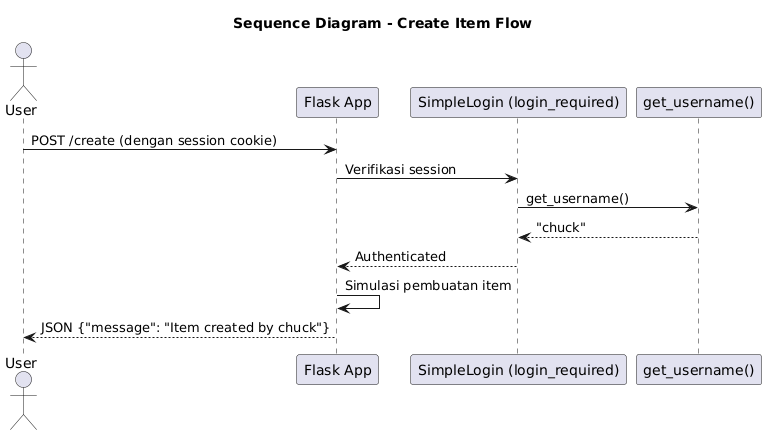

The diagram above was rendered by PlantUML. Its source (embedded in the PNG):
@startuml
title Sequence Diagram - Create Item Flow

actor User
participant "Flask App" as Flask
participant "SimpleLogin (login_required)" as LoginCheck
participant "get_username()" as UsernameFetcher

User -> Flask : POST /create (dengan session cookie)
Flask -> LoginCheck : Verifikasi session
LoginCheck -> UsernameFetcher : get_username()
UsernameFetcher --> LoginCheck : "chuck"

LoginCheck --> Flask : Authenticated
Flask -> Flask : Simulasi pembuatan item
Flask --> User : JSON {"message": "Item created by chuck"}

@enduml